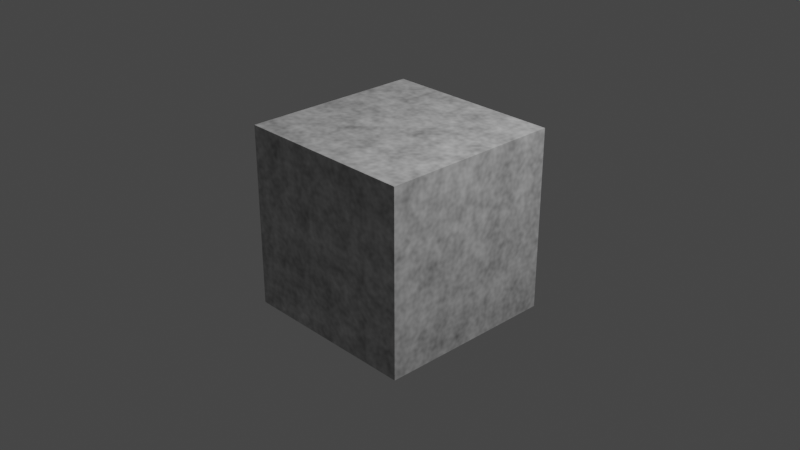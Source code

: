 # Source: musgrave-texture.blend  (saved by Blender 4.5.90; exported with 4.5.12 LTS)
import bpy
from mathutils import Matrix  # noqa: F401  (used for matrix-valued properties, if any)

bpy.ops.wm.read_factory_settings(use_empty=True)
scene = bpy.context.scene
scene.name = 'Scene'

# ---- collections
col_collection = bpy.data.collections.new('Collection'); scene.collection.children.link(col_collection)

# ---- materials (node trees are filled in below, after node groups)
mat_musgrave_texture = bpy.data.materials.new('Musgrave Texture')
mat_musgrave_texture.alpha_threshold = 0.0
mat_musgrave_texture.roughness = 0.5
mat_musgrave_texture.line_color = (0.0, 0.0, 0.0, 1.0)

# ---- node groups
ng_musgrave_texture = bpy.data.node_groups.new('Musgrave Texture', 'ShaderNodeTree')
_s = ng_musgrave_texture.interface.new_socket(name='Height', in_out='OUTPUT', socket_type='NodeSocketFloat')
_s = ng_musgrave_texture.interface.new_socket(name='Vector', in_out='INPUT', socket_type='NodeSocketVector')
_s.hide_value = True
_s = ng_musgrave_texture.interface.new_socket(name='Scale', in_out='INPUT', socket_type='NodeSocketFloat')
_s.default_value = 5.0
_s.min_value = -1000.0
_s.max_value = 1000.0
_s.description = 'Scale of the base noise octave'
_s = ng_musgrave_texture.interface.new_socket(name='Detail', in_out='INPUT', socket_type='NodeSocketFloat')
_s.default_value = 2.0
_s.min_value = 0.0
_s.max_value = 15.0
_s.description = 'The number of noise octaves. Higher values give more detailed noise but increase render time'
_s = ng_musgrave_texture.interface.new_socket(name='Dimension', in_out='INPUT', socket_type='NodeSocketFloat')
_s = ng_musgrave_texture.interface.new_socket(name='Lacunarity', in_out='INPUT', socket_type='NodeSocketFloat')
_s.default_value = 2.0
_s.min_value = 0.0
_s.max_value = 1000.0
_s.description = 'The difference between the scale of each two consecutive octaves. Larger values corresponds to larger scale for higher octaves'
_N = ng_musgrave_texture.nodes; _L = ng_musgrave_texture.links
n0 = _N.new('NodeGroupInput'); n0.name = 'Group Input'; n0.location = (-517, 5)
n1 = _N.new('NodeGroupOutput'); n1.name = 'Group Output'; n1.location = (305, 5)
n2 = _N.new('ShaderNodeTexNoise'); n2.name = 'Noise Texture'; n2.location = (115, 5)
n3 = _N.new('ShaderNodeMath'); n3.name = 'Math'; n3.location = (-302, -186)
n3.operation = 'MULTIPLY'
n3.inputs[1].default_value = -1.0
n4 = _N.new('ShaderNodeMath'); n4.name = 'Math.001'; n4.location = (-112, -186)
n4.operation = 'POWER'
n5 = _N.new('ShaderNodeMath'); n5.name = 'Math.002'; n5.location = (-112, 5)
n5.operation = 'SUBTRACT'
n5.inputs[1].default_value = -1.0
n6 = _N.new('NodeReroute'); n6.name = 'Reroute'; n6.location = (-302, -377)
n6.width = 14
n6.socket_idname = 'NodeSocketFloat'
n7 = _N.new('NodeReroute'); n7.name = 'Reroute.001'; n7.location = (-162, -377)
n7.width = 14
n7.socket_idname = 'NodeSocketFloat'
n8 = _N.new('NodeReroute'); n8.name = 'Reroute.002'; n8.location = (-302, 121)
n8.width = 14
n8.socket_idname = 'NodeSocketVector'
n9 = _N.new('NodeReroute'); n9.name = 'Reroute.003'; n9.location = (28, 121)
n9.width = 14
n9.socket_idname = 'NodeSocketVector'
n10 = _N.new('NodeReroute'); n10.name = 'Reroute.004'; n10.location = (-302, 63)
n10.width = 14
n10.socket_idname = 'NodeSocketFloat'
n11 = _N.new('NodeReroute'); n11.name = 'Reroute.005'; n11.location = (28, 63)
n11.width = 14
n11.socket_idname = 'NodeSocketFloat'
n12 = _N.new('NodeReroute'); n12.name = 'Reroute.006'; n12.location = (-162, -70)
n12.width = 14
n12.socket_idname = 'NodeSocketFloat'
n13 = _N.new('NodeReroute'); n13.name = 'Reroute.007'; n13.location = (28, -377)
n13.width = 14
n13.socket_idname = 'NodeSocketFloat'
_L.new(n5.outputs[0], n2.inputs[3])
_L.new(n2.outputs[0], n1.inputs[0])
_L.new(n0.outputs[3], n3.inputs[0])
_L.new(n3.outputs[0], n4.inputs[1])
_L.new(n4.outputs[0], n2.inputs[4])
_L.new(n0.outputs[4], n6.inputs[0])
_L.new(n6.outputs[0], n7.inputs[0])
_L.new(n7.outputs[0], n4.inputs[0])
_L.new(n0.outputs[0], n8.inputs[0])
_L.new(n8.outputs[0], n9.inputs[0])
_L.new(n9.outputs[0], n2.inputs[0])
_L.new(n0.outputs[1], n10.inputs[0])
_L.new(n10.outputs[0], n11.inputs[0])
_L.new(n11.outputs[0], n2.inputs[2])
_L.new(n0.outputs[2], n12.inputs[0])
_L.new(n12.outputs[0], n5.inputs[0])
_L.new(n7.outputs[0], n13.inputs[0])
_L.new(n13.outputs[0], n2.inputs[5])
n1.is_active_output = True

# ---- material node trees
mat_musgrave_texture.use_nodes = True; mat_musgrave_texture.node_tree.nodes.clear()
_N = mat_musgrave_texture.node_tree.nodes; _L = mat_musgrave_texture.node_tree.links
n0 = _N.new('ShaderNodeOutputMaterial'); n0.name = 'Material Output'; n0.location = (-97, 19)
n1 = _N.new('ShaderNodeBsdfPrincipled'); n1.name = 'Principled BSDF'; n1.location = (-387, 19)
n1.inputs[3].default_value = 1.45
n2 = _N.new('ShaderNodeGroup'); n2.name = 'Noise Texture.001'; n2.location = (-744, 0)
n2.width = 266
n2.node_tree = ng_musgrave_texture
n2.inputs[0].default_value = (0.0, 0.0, 0.0)
n2.inputs[1].default_value = 5.0
n2.inputs[2].default_value = 2.0
n2.inputs[3].default_value = 0.0
n2.inputs[4].default_value = 2.0
_L.new(n1.outputs[0], n0.inputs[0])
_L.new(n2.outputs[0], n1.inputs[0])
n0.is_active_output = True

# ---- world
world_world = bpy.data.worlds.new('World'); scene.world = world_world
world_world.use_nodes = True; world_world.node_tree.nodes.clear()
_N = world_world.node_tree.nodes; _L = world_world.node_tree.links
n0 = _N.new('ShaderNodeOutputWorld'); n0.name = 'World Output'; n0.location = (95, 100)
n1 = _N.new('ShaderNodeBackground'); n1.name = 'Background'; n1.location = (-95, 100)
n1.inputs[0].default_value = (0.05088, 0.05088, 0.05088, 1.0)
_L.new(n1.outputs[0], n0.inputs[0])
n0.is_active_output = True
world_world.color = (0.05088, 0.05088, 0.05088)
world_world.sun_shadow_jitter_overblur = 0.0

# ---- cameras
cam_camera = bpy.data.cameras.new('Camera')
cam_camera.clip_end = 100.0
cam_camera.ortho_scale = 7.314

# ---- lights
light_light = bpy.data.lights.new('Light', 'POINT')
light_light.energy = 1000.0
light_light.shadow_soft_size = 0.1

# ---- meshes
me_cube = bpy.data.meshes.new('Cube')
me_cube.from_pydata([(1.0, 1.0, 1.0), (1.0, 1.0, -1.0), (1.0, -1.0, 1.0), (1.0, -1.0, -1.0), (-1.0, 1.0, 1.0), (-1.0, 1.0, -1.0), (-1.0, -1.0, 1.0), (-1.0, -1.0, -1.0)], [], [(0, 4, 6, 2), (3, 2, 6, 7), (7, 6, 4, 5), (5, 1, 3, 7), (1, 0, 2, 3), (5, 4, 0, 1)])
_uv = me_cube.uv_layers.new(name='UVMap')
_uv.uv.foreach_set('vector', [0.625, 0.5, 0.875, 0.5, 0.875, 0.75, 0.625, 0.75, 0.375, 0.75, 0.625, 0.75, 0.625, 1.0, 0.375, 1.0, 0.375, 0.0, 0.625, 0.0, 0.625, 0.25, 0.375, 0.25, 0.125, 0.5, 0.375, 0.5, 0.375, 0.75, 0.125, 0.75, 0.375, 0.5, 0.625, 0.5, 0.625, 0.75, 0.375, 0.75, 0.375, 0.25, 0.625, 0.25, 0.625, 0.5, 0.375, 0.5])
me_cube.materials.append(mat_musgrave_texture)
me_cube.use_mirror_vertex_groups = False
me_cube.update()

# ---- objects
ob_cube = bpy.data.objects.new('Cube', me_cube)
ob_light = bpy.data.objects.new('Light', light_light)
ob_camera = bpy.data.objects.new('Camera', cam_camera)

# ---- transforms, parenting, visibility, modifiers, constraints
ob_cube.location = (0.0, 0.0, 0.0)
ob_cube.lock_rotations_4d = False
ob_cube.empty_display_type = 'ARROWS'
ob_cube.lineart.crease_threshold = 0.0
ob_light.location = (4.076, 1.005, 5.904)
ob_light.rotation_euler = (0.6503, 0.05522, 1.866)
ob_light.lock_rotations_4d = False
ob_light.empty_display_type = 'ARROWS'
ob_light.color = (0.0, 0.0, 0.0, 0.0)
ob_light.lineart.crease_threshold = 0.0
ob_camera.location = (7.359, -6.926, 4.958)
ob_camera.rotation_euler = (1.109, 0.0, 0.8149)
ob_camera.lock_rotations_4d = False
ob_camera.empty_display_type = 'ARROWS'
ob_camera.color = (0.0, 0.0, 0.0, 0.0)
ob_camera.display_type = 'WIRE'
ob_camera.lineart.crease_threshold = 0.0

# ---- collection membership
col_collection.objects.link(ob_cube)
col_collection.objects.link(ob_light)
col_collection.objects.link(ob_camera)

# ---- scene / render settings (as saved in the file)
scene.camera = ob_camera
scene.frame_start = 1; scene.frame_end = 250; scene.frame_set(1)
scene.render.engine = 'CYCLES'
scene.render.image_settings.file_format = 'OPEN_EXR'
scene.render.image_settings.color_mode = 'RGB'
scene.render.image_settings.color_depth = '32'
scene.render.resolution_x = 3840
scene.render.resolution_y = 2160
scene.cycles.feature_set = 'EXPERIMENTAL'
scene.cycles.denoising_prefilter = 'FAST'
scene.cycles.denoising_use_gpu = True
scene.cycles.samples = 120
scene.cycles.adaptive_threshold = 0.1
scene.view_settings.look = 'High Contrast'
scene.view_settings.view_transform = 'Filmic'
bpy.context.view_layer.update()
